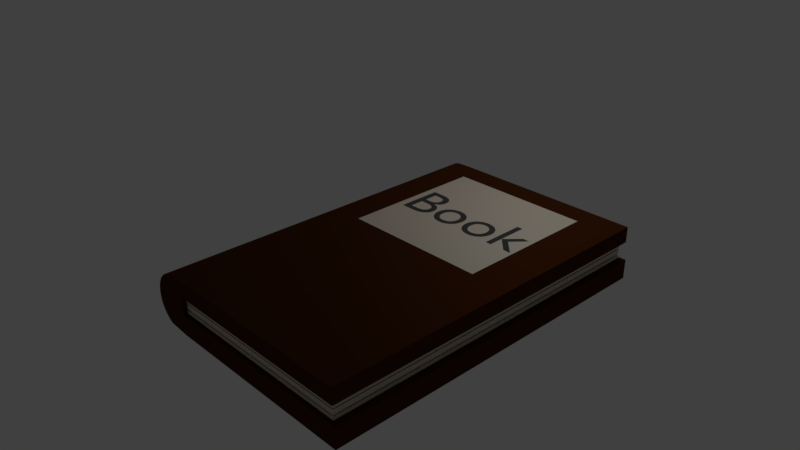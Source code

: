 # Source: Book.blend  (saved by Blender 2.79.0; exported with 4.5.12 LTS)
import bpy
from mathutils import Matrix  # noqa: F401  (used for matrix-valued properties, if any)

bpy.ops.wm.read_factory_settings(use_empty=True)
scene = bpy.context.scene
scene.name = 'Scene'

# ---- collections
col_collection_1 = bpy.data.collections.new('Collection 1'); scene.collection.children.link(col_collection_1)

# ---- materials (node trees are filled in below, after node groups)
mat_material_010 = bpy.data.materials.new('Material.010')
mat_material_010.alpha_threshold = 0.0
mat_material_010.roughness = 0.5
mat_material_012 = bpy.data.materials.new('Material.012')
mat_material_012.alpha_threshold = 0.0
mat_material_012.roughness = 0.5
mat_material_011 = bpy.data.materials.new('Material.011')
mat_material_011.alpha_threshold = 0.0
mat_material_011.roughness = 0.5

# ---- material node trees
mat_material_010.use_nodes = True; mat_material_010.node_tree.nodes.clear()
_N = mat_material_010.node_tree.nodes; _L = mat_material_010.node_tree.links
n0 = _N.new('ShaderNodeOutputMaterial'); n0.name = 'Material Output'; n0.location = (300, 300)
n1 = _N.new('ShaderNodeMixShader'); n1.name = 'Mix Shader'; n1.location = (103, 152)
n1.inputs[0].default_value = 0.6
n2 = _N.new('ShaderNodeBsdfDiffuse'); n2.name = 'Diffuse BSDF'; n2.location = (-150, 330)
n2.inputs[0].default_value = (0.09995, 0.09995, 0.09995, 1.0)
n3 = _N.new('ShaderNodeBsdfAnisotropic'); n3.name = 'Glossy BSDF'; n3.location = (-153, 83)
n3.distribution = 'GGX'
n3.inputs[0].default_value = (0.06646, 0.06646, 0.06646, 1.0)
n3.inputs[1].default_value = 0.7071
_L.new(n1.outputs[0], n0.inputs[0])
_L.new(n2.outputs[0], n1.inputs[1])
_L.new(n3.outputs[0], n1.inputs[2])
n0.is_active_output = True
mat_material_012.use_nodes = True; mat_material_012.node_tree.nodes.clear()
_N = mat_material_012.node_tree.nodes; _L = mat_material_012.node_tree.links
n0 = _N.new('ShaderNodeMixShader'); n0.name = 'Mix Shader'; n0.location = (162, 129)
n0.inputs[0].default_value = 0.6
n1 = _N.new('ShaderNodeOutputMaterial'); n1.name = 'Material Output'; n1.location = (436, 211)
n2 = _N.new('ShaderNodeBsdfDiffuse'); n2.name = 'Diffuse BSDF'; n2.location = (-82, 281)
n2.inputs[0].default_value = (0.8, 0.6247, 0.5323, 1.0)
n3 = _N.new('ShaderNodeBsdfAnisotropic'); n3.name = 'Glossy BSDF'; n3.location = (-71, 76)
n3.distribution = 'GGX'
n3.inputs[0].default_value = (0.8, 0.7758, 0.6265, 1.0)
n3.inputs[1].default_value = 0.7071
_L.new(n0.outputs[0], n1.inputs[0])
_L.new(n2.outputs[0], n0.inputs[1])
_L.new(n3.outputs[0], n0.inputs[2])
n1.is_active_output = True
mat_material_011.use_nodes = True; mat_material_011.node_tree.nodes.clear()
_N = mat_material_011.node_tree.nodes; _L = mat_material_011.node_tree.links
n0 = _N.new('ShaderNodeOutputMaterial'); n0.name = 'Material Output'; n0.location = (300, 300)
n1 = _N.new('ShaderNodeBsdfDiffuse'); n1.name = 'Diffuse BSDF'; n1.location = (-150, 209)
n1.inputs[0].default_value = (0.07076, 0.02366, 0.006541, 1.0)
n2 = _N.new('ShaderNodeMixShader'); n2.name = 'Mix Shader'; n2.location = (150, 39)
n2.inputs[0].default_value = 0.6
n3 = _N.new('ShaderNodeBsdfAnisotropic'); n3.name = 'Glossy BSDF'; n3.location = (-149, 15)
n3.distribution = 'GGX'
n3.inputs[0].default_value = (0.07076, 0.01889, 0.003048, 1.0)
n3.inputs[1].default_value = 0.7071
_L.new(n3.outputs[0], n2.inputs[2])
_L.new(n1.outputs[0], n2.inputs[1])
_L.new(n2.outputs[0], n0.inputs[0])
n0.is_active_output = True

# ---- world
world_world = bpy.data.worlds.new('World'); scene.world = world_world
world_world.color = (0.05088, 0.05088, 0.05088)
world_world.use_sun_shadow = False
world_world.sun_shadow_jitter_overblur = 0.0
world_world.cycles.sampling_method = 'MANUAL'

# ---- cameras
cam_camera = bpy.data.cameras.new('Camera')
cam_camera.clip_end = 100.0
cam_camera.lens = 35.0
cam_camera.sensor_width = 32.0
cam_camera.sensor_height = 18.0
cam_camera.ortho_scale = 7.314
cam_camera.dof.focus_distance = 0.0

# ---- lights
light_lamp = bpy.data.lights.new('Lamp', 'POINT')
light_lamp.transmission_factor = 0.0
light_lamp.cutoff_distance = 30.0
light_lamp.energy = 100.0
light_lamp.shadow_buffer_clip_start = 1.001
light_lamp.shadow_soft_size = 0.1
light_lamp.shadow_maximum_resolution = 0.006
light_lamp.use_absolute_resolution = True

# ---- meshes
me_plane = bpy.data.meshes.new('Plane')
me_plane.from_pydata([(-1.0, -1.0, 0.0), (1.0, -1.0, 0.0), (-1.0, 1.0, 0.0), (1.0, 1.0, 0.0)], [], [(0, 1, 3, 2)])
me_plane.materials.append(mat_material_012)
me_plane.use_remesh_preserve_volume = False
me_plane.use_remesh_preserve_attributes = False
me_plane.use_mirror_vertex_groups = False
me_plane.update()
me_cylinder = bpy.data.meshes.new('Cylinder')
me_cylinder.from_pydata([(0.0, 1.0, -1.0), (0.0, 1.0, 1.0), (-3.258e-07, -1.0, -1.0), (-3.258e-07, -1.0, 1.0), (-0.4101, -0.9808, -1.0), (-0.4101, -0.9808, 1.0), (-0.5168, -0.9239, -1.0), (-0.5168, -0.9239, 1.0), (-0.6151, -0.8315, -1.0), (-0.6151, -0.8315, 1.0), (-0.7012, -0.7071, -1.0), (-0.7012, -0.7071, 1.0), (-0.7719, -0.5556, -1.0), (-0.7719, -0.5556, 1.0), (-0.8245, -0.3827, -1.0), (-0.8245, -0.3827, 1.0), (-0.8568, -0.1951, -1.0), (-0.8568, -0.1951, 1.0), (-0.8678, 9.611e-07, -1.0), (-0.8678, 9.611e-07, 1.0), (-0.8568, 0.1951, -1.0), (-0.8568, 0.1951, 1.0), (-0.8245, 0.3827, -1.0), (-0.8245, 0.3827, 1.0), (-0.7719, 0.5556, -1.0), (-0.7719, 0.5556, 1.0), (-0.7012, 0.7071, -1.0), (-0.7012, 0.7071, 1.0), (-0.6151, 0.8315, -1.0), (-0.6151, 0.8315, 1.0), (-0.5168, 0.9239, -1.0), (-0.5168, 0.9239, 1.0), (-0.4101, 0.9808, 1.0), (-1.205e-07, 0.2603, 1.0), (-2.291e-07, -0.4064, 1.0), (-1.205e-07, 0.2603, -1.0), (-2.291e-07, -0.4064, -1.0), (-3.258e-07, -1.0, -1.0), (-3.258e-07, -1.0, 1.0), (-2.291e-07, -0.4064, 1.0), (-2.291e-07, -0.4064, -1.0), (4.517, -1.0, -1.0), (4.517, -1.0, 1.0), (4.517, -0.4064, 1.0), (4.517, -0.4064, -1.0), (0.0, 1.0, -1.0), (0.0, 1.0, 1.0), (-1.205e-07, 0.2603, 1.0), (-1.205e-07, 0.2603, -1.0), (4.517, -1.0, -1.0), (4.517, -1.0, 1.0), (4.517, -0.4064, 1.0), (4.517, -0.4064, -1.0), (4.563, 1.0, -1.0), (4.563, 1.0, 1.0), (4.563, 0.2603, 1.0), (4.563, 0.2603, -1.0)], [], [(2, 3, 5, 4), (4, 5, 7, 6), (6, 7, 9, 8), (8, 9, 11, 10), (10, 11, 13, 12), (12, 13, 15, 14), (14, 15, 17, 16), (16, 17, 19, 18), (18, 19, 21, 20), (20, 21, 23, 22), (22, 23, 25, 24), (24, 25, 27, 26), (26, 27, 29, 28), (28, 29, 31, 30), (2, 36, 40, 37), (3, 34, 33, 1, 32, 31, 29, 27, 25, 23, 21, 19, 17, 15, 13, 11, 9, 7, 5), (41, 44, 52, 49), (35, 33, 34, 36), (39, 38, 42, 43), (3, 2, 37, 38), (34, 3, 38, 39), (36, 34, 39, 40), (44, 43, 51, 52), (40, 39, 43, 44), (37, 40, 44, 41), (38, 37, 41, 42), (48, 45, 53, 56), (52, 51, 50, 49), (0, 1, 46, 45), (33, 35, 48, 47), (35, 0, 45, 48), (1, 33, 47, 46), (42, 41, 49, 50), (43, 42, 50, 51), (53, 54, 55, 56), (45, 46, 54, 53), (47, 48, 56, 55), (46, 47, 55, 54), (31, 32, 46, 45, 30), (4, 6, 8, 10, 12, 14, 16, 18, 20, 22, 24, 26, 28, 30, 45, 37)])
me_cylinder.materials.append(mat_material_011)
me_cylinder.use_remesh_preserve_volume = False
me_cylinder.use_remesh_preserve_attributes = False
me_cylinder.use_mirror_vertex_groups = False
me_cylinder.update()
me_cube = bpy.data.meshes.new('Cube')
me_cube.from_pydata([(1.0, 1.0, -1.0), (1.0, -1.0, -1.0), (-1.0, -1.0, -1.0), (-1.0, 1.0, -1.0), (1.0, 1.0, 1.0), (1.0, -1.0, 1.0), (-1.0, -1.0, 1.0), (-1.0, 1.0, 1.0), (1.0, 1.0, -0.6), (1.0, 1.0, 0.6), (1.0, -1.0, -0.6), (1.0, -1.0, 0.6), (-1.0, -1.0, -0.6), (-1.0, -1.0, 0.6), (-1.0, 1.0, -0.6), (-1.0, 1.0, 0.6), (1.0, 1.0, -0.6), (1.0, 1.0, -0.2), (1.0, 1.0, 0.2), (1.0, 1.0, 0.6), (1.0, -1.0, -0.6), (1.0, -1.0, -0.2), (1.0, -1.0, 0.2), (1.0, -1.0, 0.6), (-1.0, -1.0, -0.6), (-1.0, -1.0, -0.2), (-1.0, -1.0, 0.2), (-1.0, -1.0, 0.6), (-1.0, 1.0, -0.6), (-1.0, 1.0, -0.2), (-1.0, 1.0, 0.2), (-1.0, 1.0, 0.6), (1.0, 1.0, 0.363), (-1.0, 1.0, 0.363), (-1.0, -1.0, 0.363), (1.0, -1.0, 0.363), (1.0, 1.0, -0.383), (-1.0, 1.0, -0.383), (-1.0, -1.0, -0.383), (1.0, -1.0, -0.383)], [(19, 9), (11, 23), (24, 12), (20, 10), (16, 8), (14, 28), (27, 13), (15, 31)], [(0, 1, 2, 3), (4, 7, 6, 5), (9, 4, 5, 11), (11, 5, 6, 13), (13, 6, 7, 15), (8, 0, 3, 14), (4, 9, 15, 7), (2, 12, 14, 3), (1, 10, 12, 2), (17, 21, 39, 36), (37, 36, 39, 38), (0, 8, 10, 1), (14, 12, 10, 8), (18, 17, 29, 30), (25, 29, 37, 38), (25, 26, 30, 29), (29, 17, 36, 37), (21, 22, 26, 25), (21, 25, 38, 39), (17, 18, 22, 21), (30, 26, 22, 18), (9, 11, 35, 32), (33, 32, 35, 34), (15, 9, 32, 33), (11, 13, 34, 35), (13, 15, 33, 34)])
me_cube.materials.append(mat_material_012)
me_cube.use_remesh_preserve_volume = False
me_cube.use_remesh_preserve_attributes = False
me_cube.use_mirror_vertex_groups = False
me_cube.update()

# ---- curves / text
txt_text = bpy.data.curves.new('Text', 'FONT')
txt_text.dimensions = '2D'
txt_text.body = 'Book\n'
txt_text.materials.append(mat_material_010)
txt_text.use_path_clamp = True
txt_text.bevel_resolution = 0

# ---- objects
ob_book = bpy.data.objects.new('Book', txt_text)
ob_plane = bpy.data.objects.new('Plane', me_plane)
ob_cylinder = bpy.data.objects.new('Cylinder', me_cylinder)
ob_cube = bpy.data.objects.new('Cube', me_cube)
ob_lamp = bpy.data.objects.new('Lamp', light_lamp)
ob_camera = bpy.data.objects.new('Camera', cam_camera)

# ---- transforms, parenting, visibility, modifiers, constraints
ob_book.location = (-0.2803, 0.8008, 0.3633)
ob_book.scale = (0.8926, 0.8926, 0.8926)
ob_book.lineart.crease_threshold = 0.0
ob_plane.location = (0.6887, 1.095, 0.3627)
ob_plane.lineart.crease_threshold = 0.0
ob_cylinder.location = (-0.4791, 0.0, -0.007924)
ob_cylinder.rotation_euler = (-1.571, -0.0, 0.0)
ob_cylinder.scale = (0.5985, 0.366, 2.433)
ob_cylinder.lineart.crease_threshold = 0.0
ob_cube.location = (0.8407, 0.0, 0.01477)
ob_cube.scale = (1.326, 2.381, 0.1075)
ob_cube.lock_rotations_4d = False
ob_cube.empty_display_type = 'ARROWS'
ob_cube.lineart.crease_threshold = 0.0
ob_lamp.location = (0.6194, 3.113, 4.026)
ob_lamp.rotation_euler = (0.6503, 0.05522, 1.866)
ob_lamp.lock_rotations_4d = False
ob_lamp.empty_display_type = 'ARROWS'
ob_lamp.color = (0.0, 0.0, 0.0, 0.0)
ob_lamp.lineart.crease_threshold = 0.0
ob_camera.location = (7.481, -6.508, 5.344)
ob_camera.rotation_euler = (1.109, 0.0, 0.8149)
ob_camera.lock_rotations_4d = False
ob_camera.empty_display_type = 'ARROWS'
ob_camera.color = (0.0, 0.0, 0.0, 0.0)
ob_camera.display_type = 'WIRE'
ob_camera.lineart.crease_threshold = 0.0

# ---- collection membership
col_collection_1.objects.link(ob_book)
col_collection_1.objects.link(ob_plane)
col_collection_1.objects.link(ob_cylinder)
col_collection_1.objects.link(ob_cube)
col_collection_1.objects.link(ob_lamp)
col_collection_1.objects.link(ob_camera)

# ---- scene / render settings (as saved in the file)
scene.camera = ob_camera
scene.frame_start = 1; scene.frame_end = 250; scene.frame_set(1)
scene.render.engine = 'CYCLES'
scene.render.resolution_percentage = 50
scene.render.dither_intensity = 0.0
scene.cycles.use_denoising = False
scene.cycles.samples = 128
scene.cycles.sampling_pattern = 'TABULATED_SOBOL'
scene.cycles.use_adaptive_sampling = False
scene.cycles.use_light_tree = False
scene.cycles.blur_glossy = 0.0
scene.cycles.sample_clamp_indirect = 0.0
scene.view_settings.view_transform = 'Standard'
bpy.context.view_layer.update()
